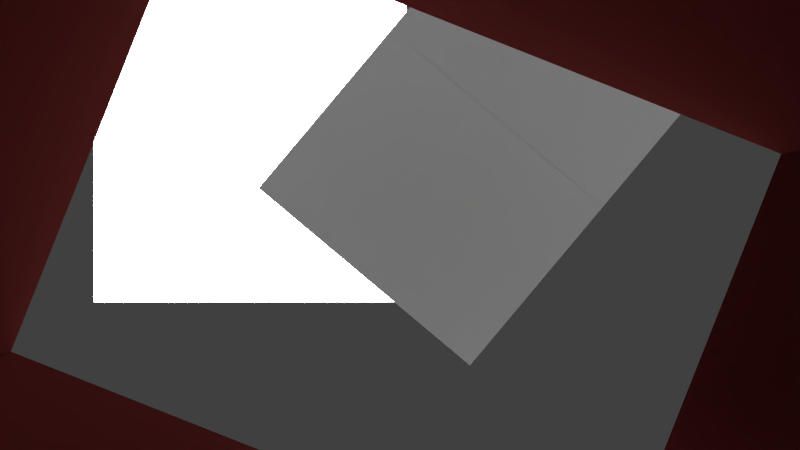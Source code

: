 # Source: Shot_3_-_Kamera.blend  (saved by Blender 2.72.0; exported with 4.5.12 LTS)
import bpy
from mathutils import Matrix  # noqa: F401  (used for matrix-valued properties, if any)

bpy.ops.wm.read_factory_settings(use_empty=True)
scene = bpy.context.scene
scene.name = 'Scene'

# ---- collections
col_collection_1 = bpy.data.collections.new('Collection 1'); scene.collection.children.link(col_collection_1)

# ---- materials (node trees are filled in below, after node groups)
mat_kiste = bpy.data.materials.new('Kiste')
mat_kiste.alpha_threshold = 0.0
mat_kiste.roughness = 0.5
mat_figure_black = bpy.data.materials.new('Figure Black')
mat_figure_black.alpha_threshold = 0.0
mat_figure_black.roughness = 0.5
mat_light_01_white = bpy.data.materials.new('Light 01 White')
mat_light_01_white.alpha_threshold = 0.0
mat_light_01_white.roughness = 0.5

# ---- material node trees
mat_kiste.use_nodes = True; mat_kiste.node_tree.nodes.clear()
_N = mat_kiste.node_tree.nodes; _L = mat_kiste.node_tree.links
n0 = _N.new('ShaderNodeOutputMaterial'); n0.name = 'Material Output'; n0.location = (300, 300)
n1 = _N.new('ShaderNodeBsdfDiffuse'); n1.name = 'Diffuse BSDF'; n1.location = (10, 300)
n1.inputs[0].default_value = (0.1679, 0.02842, 0.02682, 1.0)
_L.new(n1.outputs[0], n0.inputs[0])
n0.is_active_output = True
mat_figure_black.use_nodes = True; mat_figure_black.node_tree.nodes.clear()
_N = mat_figure_black.node_tree.nodes; _L = mat_figure_black.node_tree.links
n0 = _N.new('ShaderNodeOutputMaterial'); n0.name = 'Material Output'; n0.location = (300, 300)
n1 = _N.new('ShaderNodeBsdfDiffuse'); n1.name = 'Diffuse BSDF'; n1.location = (10, 300)
n1.inputs[0].default_value = (0.25, 0.25, 0.25, 1.0)
_L.new(n1.outputs[0], n0.inputs[0])
n0.is_active_output = True
mat_light_01_white.use_nodes = True; mat_light_01_white.node_tree.nodes.clear()
_N = mat_light_01_white.node_tree.nodes; _L = mat_light_01_white.node_tree.links
n0 = _N.new('ShaderNodeOutputMaterial'); n0.name = 'Material Output'; n0.location = (300, 300)
n1 = _N.new('ShaderNodeEmission'); n1.name = 'Emission'; n1.location = (110, 300)
n1.inputs[0].default_value = (0.8, 0.8, 0.8, 1.0)
n1.inputs[1].default_value = 25.0
_L.new(n1.outputs[0], n0.inputs[0])
n0.is_active_output = True

# ---- world
world_world = bpy.data.worlds.new('World'); scene.world = world_world
world_world.color = (0.05088, 0.05088, 0.05088)
world_world.use_sun_shadow = False
world_world.sun_shadow_jitter_overblur = 0.0
world_world.cycles.sampling_method = 'MANUAL'
world_world.cycles.sample_map_resolution = 256

# ---- cameras
cam_camera = bpy.data.cameras.new('Camera')
cam_camera.clip_end = 100.0
cam_camera.lens = 40.0
cam_camera.sensor_width = 40.0
cam_camera.sensor_height = 18.0
cam_camera.ortho_scale = 7.314
cam_camera.dof.focus_distance = 0.0

# ---- meshes
me_cube_001 = bpy.data.meshes.new('Cube.001')
me_cube_001.from_pydata([(-1.378, -1.0, 0.03396), (-1.378, 1.0, 0.03396), (1.378, 1.0, 0.03396), (1.378, -1.0, 0.03396), (-1.378, -1.0, 1.0), (-1.378, 1.0, 1.0), (1.378, 1.0, 1.0), (1.378, -1.0, 1.0), (-1.378, -1.0, 0.03396), (-1.378, 1.0, 0.03396), (1.378, 1.0, 0.03396), (1.378, -1.0, 0.03396), (-1.378, -1.0, -2.2), (-1.378, 1.0, -2.2), (1.378, 1.0, -2.2), (1.378, -1.0, -2.2)], [], [(4, 5, 1, 0), (5, 6, 2, 1), (6, 7, 3, 2), (7, 4, 0, 3), (7, 6, 5, 4), (3, 0, 8, 11), (2, 3, 11, 10), (1, 2, 10, 9), (0, 1, 9, 8), (11, 8, 12, 15), (10, 11, 15, 14), (9, 10, 14, 13), (8, 9, 13, 12)])
me_cube_001.materials.append(mat_kiste)
me_cube_001.use_remesh_preserve_volume = False
me_cube_001.use_remesh_preserve_attributes = False
me_cube_001.use_mirror_vertex_groups = False
me_cube_001.update()
me_cube = bpy.data.meshes.new('Cube')
me_cube.from_pydata([(-1.0, -1.0, -1.0), (-1.0, 1.0, -1.0), (1.0, 1.0, -1.0), (1.0, -1.0, -1.0), (-1.0, -1.0, 0.0), (-1.0, 1.0, 0.0), (-1.0, 0.0, -1.0), (1.0, 1.0, 0.0), (0.0, 1.0, -1.0), (1.0, -1.0, 0.0), (1.0, 0.0, -1.0), (0.0, -1.0, -1.0), (-1.0, 0.0, 0.0), (0.0, 1.0, 0.0), (1.0, 0.0, 0.0), (0.0, -1.0, 0.0), (0.0, 0.0, -1.0), (-1.0, 1.0, -0.5), (-1.0, -0.5, -1.0), (1.0, 1.0, -0.5), (-0.5, 1.0, -1.0), (1.0, -1.0, -0.5), (1.0, 0.5, -1.0), (0.5, -1.0, -1.0), (-1.0, -1.0, -0.5), (-1.0, 0.5, -1.0), (0.5, 1.0, -1.0), (1.0, -0.5, -1.0), (-0.5, -1.0, -1.0), (-1.0, 0.0, -0.5), (-1.0, -0.5, 0.0), (-1.0, 0.5, 0.0), (0.0, 1.0, -0.5), (-0.5, 1.0, 0.0), (0.5, 1.0, 0.0), (1.0, 0.0, -0.5), (1.0, 0.5, 0.0), (1.0, -0.5, 0.0), (0.0, -1.0, -0.5), (0.5, -1.0, 0.0), (-0.5, -1.0, 0.0), (0.5, 0.0, -1.0), (-0.5, 0.0, -1.0), (0.0, -0.5, -1.0), (0.0, 0.5, -1.0), (-1.0, 0.5, -0.5), (0.5, 1.0, -0.5), (1.0, -0.5, -0.5), (-0.5, -1.0, -0.5), (0.5, 0.5, -1.0), (-1.0, -0.5, -0.5), (-0.5, 1.0, -0.5), (1.0, 0.5, -0.5), (0.5, -1.0, -0.5), (0.5, -0.5, -1.0), (-0.5, -0.5, -1.0), (-0.5, 0.5, -1.0), (-1.0, 1.0, -0.75), (-1.0, -0.75, -1.0), (1.0, 1.0, -0.75), (-0.75, 1.0, -1.0), (1.0, -1.0, -0.75), (1.0, 0.75, -1.0), (0.75, -1.0, -1.0), (-1.0, -1.0, -0.25), (-1.0, 0.25, -1.0), (0.25, 1.0, -1.0), (1.0, -0.25, -1.0), (-0.25, -1.0, -1.0), (-1.0, 0.0, -0.75), (-1.0, -0.75, 0.0), (-1.0, 0.25, 0.0), (0.0, 1.0, -0.75), (-0.75, 1.0, 0.0), (0.25, 1.0, 0.0), (1.0, 0.0, -0.75), (1.0, 0.75, 0.0), (1.0, -0.25, 0.0), (0.0, -1.0, -0.75), (0.75, -1.0, 0.0), (-0.25, -1.0, 0.0), (0.75, 0.0, -1.0), (-0.25, 0.0, -1.0), (0.0, -0.75, -1.0), (0.0, 0.25, -1.0), (-1.0, 1.0, -0.25), (-1.0, -0.25, -1.0), (1.0, 1.0, -0.25), (-0.25, 1.0, -1.0), (1.0, -1.0, -0.25), (1.0, 0.25, -1.0), (0.25, -1.0, -1.0), (-1.0, -1.0, -0.75), (-1.0, 0.75, -1.0), (0.75, 1.0, -1.0), (1.0, -0.75, -1.0), (-0.75, -1.0, -1.0), (-1.0, 0.0, -0.25), (-1.0, -0.25, 0.0), (-1.0, 0.75, 0.0), (0.0, 1.0, -0.25), (-0.25, 1.0, 0.0), (0.75, 1.0, 0.0), (1.0, 0.0, -0.25), (1.0, 0.25, 0.0), (1.0, -0.75, 0.0), (0.0, -1.0, -0.25), (0.25, -1.0, 0.0), (-0.75, -1.0, 0.0), (0.25, 0.0, -1.0), (-0.75, 0.0, -1.0), (0.0, -0.25, -1.0), (0.0, 0.75, -1.0), (-1.0, 0.5, -0.75), (-1.0, 0.5, -0.25), (-1.0, 0.25, -0.5), (-1.0, 0.75, -0.5), (0.5, 1.0, -0.75), (0.5, 1.0, -0.25), (0.25, 1.0, -0.5), (0.75, 1.0, -0.5), (1.0, -0.5, -0.75), (1.0, -0.5, -0.25), (1.0, -0.25, -0.5), (1.0, -0.75, -0.5), (-0.5, -1.0, -0.75), (-0.5, -1.0, -0.25), (-0.25, -1.0, -0.5), (-0.75, -1.0, -0.5), (0.75, 0.5, -1.0), (0.25, 0.5, -1.0), (0.5, 0.25, -1.0), (0.5, 0.75, -1.0), (-1.0, -0.5, -0.75), (-1.0, -0.5, -0.25), (-1.0, -0.75, -0.5), (-1.0, -0.25, -0.5), (-0.5, 1.0, -0.75), (-0.5, 1.0, -0.25), (-0.75, 1.0, -0.5), (-0.25, 1.0, -0.5), (1.0, 0.5, -0.75), (1.0, 0.5, -0.25), (1.0, 0.75, -0.5), (1.0, 0.25, -0.5), (0.5, -1.0, -0.75), (0.5, -1.0, -0.25), (0.75, -1.0, -0.5), (0.25, -1.0, -0.5), (0.75, -0.5, -1.0), (0.25, -0.5, -1.0), (0.5, -0.75, -1.0), (0.5, -0.25, -1.0), (-0.25, -0.5, -1.0), (-0.75, -0.5, -1.0), (-0.5, -0.75, -1.0), (-0.5, -0.25, -1.0), (-0.25, 0.5, -1.0), (-0.75, 0.5, -1.0), (-0.5, 0.25, -1.0), (-0.5, 0.75, -1.0), (-1.0, 0.75, -0.75), (0.75, 1.0, -0.75), (1.0, -0.75, -0.75), (-0.75, -1.0, -0.75), (0.75, 0.75, -1.0), (-1.0, -0.25, -0.75), (-0.25, 1.0, -0.75), (1.0, 0.25, -0.75), (0.25, -1.0, -0.75), (0.75, -0.25, -1.0), (-0.25, -0.25, -1.0), (-0.25, 0.75, -1.0), (-1.0, 0.25, -0.75), (-1.0, 0.25, -0.25), (-1.0, 0.75, -0.25), (0.25, 1.0, -0.75), (0.25, 1.0, -0.25), (0.75, 1.0, -0.25), (1.0, -0.25, -0.75), (1.0, -0.25, -0.25), (1.0, -0.75, -0.25), (-0.25, -1.0, -0.75), (-0.25, -1.0, -0.25), (-0.75, -1.0, -0.25), (0.75, 0.25, -1.0), (0.25, 0.25, -1.0), (0.25, 0.75, -1.0), (-1.0, -0.75, -0.75), (-1.0, -0.75, -0.25), (-1.0, -0.25, -0.25), (-0.75, 1.0, -0.75), (-0.75, 1.0, -0.25), (-0.25, 1.0, -0.25), (1.0, 0.75, -0.75), (1.0, 0.75, -0.25), (1.0, 0.25, -0.25), (0.75, -1.0, -0.75), (0.75, -1.0, -0.25), (0.25, -1.0, -0.25), (0.75, -0.75, -1.0), (0.25, -0.75, -1.0), (0.25, -0.25, -1.0), (-0.25, -0.75, -1.0), (-0.75, -0.75, -1.0), (-0.75, -0.25, -1.0), (-0.25, 0.25, -1.0), (-0.75, 0.25, -1.0), (-0.75, 0.75, -1.0), (-1.0, 1.0, -0.001367), (1.0, 1.0, -0.001367), (1.0, -1.0, -0.001367), (-1.0, 6.755e-08, -0.001367), (-1.397e-08, 1.0, -0.001367), (1.0, 6.755e-08, -0.001367), (-1.397e-08, -1.0, -0.001367), (-1.0, -1.0, -0.001367), (-1.0, -0.5, -0.001367), (-1.0, 0.5, -0.001367), (-0.5, 1.0, -0.001367), (0.5, 1.0, -0.001367), (1.0, 0.5, -0.001367), (1.0, -0.5, -0.001367), (0.5, -1.0, -0.001367), (-0.5, -1.0, -0.001367), (-1.0, -0.25, -0.001367), (-1.0, 0.75, -0.001367), (-0.25, 1.0, -0.001367), (0.75, 1.0, -0.001367), (1.0, 0.25, -0.001367), (1.0, -0.75, -0.001367), (0.25, -1.0, -0.001367), (-0.75, -1.0, -0.001367), (-1.0, -0.75, -0.001367), (-1.0, 0.25, -0.001367), (-0.75, 1.0, -0.001367), (0.25, 1.0, -0.001367), (1.0, 0.75, -0.001367), (1.0, -0.25, -0.001367), (0.75, -1.0, -0.001367), (-0.25, -1.0, -0.001367), (-1.0, -1.0, 0.7486), (-1.0, 1.0, 0.7486), (1.0, 1.0, 0.7486), (1.0, -1.0, 0.7486), (-1.0, 6.755e-08, 0.7486), (-1.397e-08, 1.0, 0.7486), (1.0, 6.755e-08, 0.7486), (-1.397e-08, -1.0, 0.7486), (-1.397e-08, 6.755e-08, 0.7486), (-1.0, -1.0, 0.2486), (-1.0, 0.5, 0.7486), (0.5, 1.0, 0.7486), (1.0, -0.5, 0.7486), (-0.5, -1.0, 0.7486), (-1.0, -0.5, 0.7486), (-1.0, 1.0, 0.2486), (-0.5, 1.0, 0.7486), (1.0, 1.0, 0.2486), (1.0, 0.5, 0.7486), (1.0, -1.0, 0.2486), (0.5, -1.0, 0.7486), (-1.0, 6.755e-08, 0.2486), (-1.397e-08, 1.0, 0.2486), (1.0, 6.755e-08, 0.2486), (-1.397e-08, -1.0, 0.2486), (-0.5, 6.755e-08, 0.7486), (0.5, 6.755e-08, 0.7486), (-1.397e-08, -0.5, 0.7486), (-1.397e-08, 0.5, 0.7486), (-0.5, 0.5, 0.7486), (-1.0, -0.5, 0.2486), (-1.0, 0.5, 0.2486), (-0.5, 1.0, 0.2486), (0.5, 1.0, 0.2486), (1.0, 0.5, 0.2486), (1.0, -0.5, 0.2486), (0.5, -1.0, 0.2486), (-0.5, -1.0, 0.2486), (-0.5, -0.5, 0.7486), (0.5, -0.5, 0.7486), (0.5, 0.5, 0.7486), (-1.0, -1.0, 0.4986), (-1.0, 0.75, 0.7486), (0.75, 1.0, 0.7486), (1.0, -0.75, 0.7486), (-0.75, -1.0, 0.7486), (-1.0, -0.25, 0.7486), (-1.0, 1.0, -0.001367), (-0.25, 1.0, 0.7486), (1.0, 1.0, -0.001367), (1.0, 0.25, 0.7486), (1.0, -1.0, -0.001367), (0.25, -1.0, 0.7486), (-1.0, 6.755e-08, -0.001367), (-1.397e-08, 1.0, -0.001367), (1.0, 6.755e-08, -0.001367), (-1.397e-08, -1.0, -0.001367), (-0.75, 6.755e-08, 0.7486), (0.25, 6.755e-08, 0.7486), (-1.397e-08, -0.75, 0.7486), (-1.397e-08, 0.25, 0.7486), (-1.0, -1.0, -0.001367), (-1.0, 0.25, 0.7486), (0.25, 1.0, 0.7486), (1.0, -0.25, 0.7486), (-0.25, -1.0, 0.7486), (-1.0, -0.75, 0.7486), (-1.0, 1.0, 0.4986), (-0.75, 1.0, 0.7486), (1.0, 1.0, 0.4986), (1.0, 0.75, 0.7486), (1.0, -1.0, 0.4986), (0.75, -1.0, 0.7486), (-1.0, 6.755e-08, 0.4986), (-1.397e-08, 1.0, 0.4986), (1.0, 6.755e-08, 0.4986), (-1.397e-08, -1.0, 0.4986), (-0.25, 6.755e-08, 0.7486), (0.75, 6.755e-08, 0.7486), (-1.397e-08, -0.25, 0.7486), (-1.397e-08, 0.75, 0.7486), (-0.75, 0.5, 0.7486), (-0.25, 0.5, 0.7486), (-0.5, 0.25, 0.7486), (-0.5, 0.75, 0.7486), (-1.0, -0.5, -0.001367), (-1.0, -0.5, 0.4986), (-1.0, -0.75, 0.2486), (-1.0, -0.25, 0.2486), (-1.0, 0.5, -0.001367), (-1.0, 0.5, 0.4986), (-1.0, 0.25, 0.2486), (-1.0, 0.75, 0.2486), (-0.5, 1.0, -0.001367), (-0.5, 1.0, 0.4986), (-0.75, 1.0, 0.2486), (-0.25, 1.0, 0.2486), (0.5, 1.0, -0.001367), (0.5, 1.0, 0.4986), (0.25, 1.0, 0.2486), (0.75, 1.0, 0.2486), (1.0, 0.5, -0.001367), (1.0, 0.5, 0.4986), (1.0, 0.75, 0.2486), (1.0, 0.25, 0.2486), (1.0, -0.5, -0.001367), (1.0, -0.5, 0.4986), (1.0, -0.25, 0.2486), (1.0, -0.75, 0.2486), (0.5, -1.0, -0.001367), (0.5, -1.0, 0.4986), (0.75, -1.0, 0.2486), (0.25, -1.0, 0.2486), (-0.5, -1.0, -0.001367), (-0.5, -1.0, 0.4986), (-0.25, -1.0, 0.2486), (-0.75, -1.0, 0.2486), (-0.75, -0.5, 0.7486), (-0.25, -0.5, 0.7486), (-0.5, -0.75, 0.7486), (-0.5, -0.25, 0.7486), (0.25, -0.5, 0.7486), (0.75, -0.5, 0.7486), (0.5, -0.75, 0.7486), (0.5, -0.25, 0.7486), (0.25, 0.5, 0.7486), (0.75, 0.5, 0.7486), (0.5, 0.25, 0.7486), (0.5, 0.75, 0.7486), (-0.75, 0.75, 0.7486), (-1.0, -0.25, -0.001367), (-1.0, 0.75, -0.001367), (-0.25, 1.0, -0.001367), (0.75, 1.0, -0.001367), (1.0, 0.25, -0.001367), (1.0, -0.75, -0.001367), (0.25, -1.0, -0.001367), (-0.75, -1.0, -0.001367), (-0.75, -0.25, 0.7486), (0.25, -0.25, 0.7486), (0.25, 0.75, 0.7486), (-0.75, 0.25, 0.7486), (-0.25, 0.25, 0.7486), (-0.25, 0.75, 0.7486), (-1.0, -0.75, -0.001367), (-1.0, -0.75, 0.4986), (-1.0, -0.25, 0.4986), (-1.0, 0.25, -0.001367), (-1.0, 0.25, 0.4986), (-1.0, 0.75, 0.4986), (-0.75, 1.0, -0.001367), (-0.75, 1.0, 0.4986), (-0.25, 1.0, 0.4986), (0.25, 1.0, -0.001367), (0.25, 1.0, 0.4986), (0.75, 1.0, 0.4986), (1.0, 0.75, -0.001367), (1.0, 0.75, 0.4986), (1.0, 0.25, 0.4986), (1.0, -0.25, -0.001367), (1.0, -0.25, 0.4986), (1.0, -0.75, 0.4986), (0.75, -1.0, -0.001367), (0.75, -1.0, 0.4986), (0.25, -1.0, 0.4986), (-0.25, -1.0, -0.001367), (-0.25, -1.0, 0.4986), (-0.75, -1.0, 0.4986), (-0.75, -0.75, 0.7486), (-0.25, -0.75, 0.7486), (-0.25, -0.25, 0.7486), (0.25, -0.75, 0.7486), (0.75, -0.75, 0.7486), (0.75, -0.25, 0.7486), (0.25, 0.25, 0.7486), (0.75, 0.25, 0.7486), (0.75, 0.75, 0.7486), (-1.0, -1.0, 0.7486), (-1.0, 1.0, 0.7486), (1.0, 1.0, 0.7486), (1.0, -1.0, 0.7486), (-1.0, 6.755e-08, 0.7486), (-1.397e-08, 1.0, 0.7486), (1.0, 6.755e-08, 0.7486), (-1.397e-08, -1.0, 0.7486), (-1.397e-08, 6.755e-08, 0.7486), (-1.0, -1.0, 0.2486), (-1.0, 0.5, 0.7486), (0.5, 1.0, 0.7486), (1.0, -0.5, 0.7486), (-0.5, -1.0, 0.7486), (-1.0, -0.5, 0.7486), (-1.0, 1.0, 0.2486), (-0.5, 1.0, 0.7486), (1.0, 1.0, 0.2486), (1.0, 0.5, 0.7486), (1.0, -1.0, 0.2486), (0.5, -1.0, 0.7486), (-1.0, 6.755e-08, 0.2486), (-1.397e-08, 1.0, 0.2486), (1.0, 6.755e-08, 0.2486), (-1.397e-08, -1.0, 0.2486), (-0.5, 6.755e-08, 0.7486), (0.5, 6.755e-08, 0.7486), (-1.397e-08, -0.5, 0.7486), (-1.397e-08, 0.5, 0.7486), (-0.5, 0.5, 0.7486), (-1.0, -0.5, 0.2486), (-1.0, 0.5, 0.2486), (-0.5, 1.0, 0.2486), (0.5, 1.0, 0.2486), (1.0, 0.5, 0.2486), (1.0, -0.5, 0.2486), (0.5, -1.0, 0.2486), (-0.5, -1.0, 0.2486), (-0.5, -0.5, 0.7486), (0.5, -0.5, 0.7486), (0.5, 0.5, 0.7486), (-1.0, -1.0, 0.4986), (-1.0, 0.75, 0.7486), (0.75, 1.0, 0.7486), (1.0, -0.75, 0.7486), (-0.75, -1.0, 0.7486), (-1.0, -0.25, 0.7486), (-1.0, 1.0, -0.001367), (-0.25, 1.0, 0.7486), (1.0, 1.0, -0.001367), (1.0, 0.25, 0.7486), (1.0, -1.0, -0.001367), (0.25, -1.0, 0.7486), (-1.0, 6.755e-08, -0.001367), (-1.397e-08, 1.0, -0.001367), (1.0, 6.755e-08, -0.001367), (-1.397e-08, -1.0, -0.001367), (-0.75, 6.755e-08, 0.7486), (0.25, 6.755e-08, 0.7486), (-1.397e-08, -0.75, 0.7486), (-1.397e-08, 0.25, 0.7486), (-1.0, -1.0, -0.001367), (-1.0, 0.25, 0.7486), (0.25, 1.0, 0.7486), (1.0, -0.25, 0.7486), (-0.25, -1.0, 0.7486), (-1.0, -0.75, 0.7486), (-1.0, 1.0, 0.4986), (-0.75, 1.0, 0.7486), (1.0, 1.0, 0.4986), (1.0, 0.75, 0.7486), (1.0, -1.0, 0.4986), (0.75, -1.0, 0.7486), (-1.0, 6.755e-08, 0.4986), (-1.397e-08, 1.0, 0.4986), (1.0, 6.755e-08, 0.4986), (-1.397e-08, -1.0, 0.4986), (-0.25, 6.755e-08, 0.7486), (0.75, 6.755e-08, 0.7486), (-1.397e-08, -0.25, 0.7486), (-1.397e-08, 0.75, 0.7486), (-0.75, 0.5, 0.7486), (-0.25, 0.5, 0.7486), (-0.5, 0.25, 0.7486), (-0.5, 0.75, 0.7486), (-1.0, -0.5, -0.001367), (-1.0, -0.5, 0.4986), (-1.0, -0.75, 0.2486), (-1.0, -0.25, 0.2486), (-1.0, 0.5, -0.001367), (-1.0, 0.5, 0.4986), (-1.0, 0.25, 0.2486), (-1.0, 0.75, 0.2486), (-0.5, 1.0, -0.001367), (-0.5, 1.0, 0.4986), (-0.75, 1.0, 0.2486), (-0.25, 1.0, 0.2486), (0.5, 1.0, -0.001367), (0.5, 1.0, 0.4986), (0.25, 1.0, 0.2486), (0.75, 1.0, 0.2486), (1.0, 0.5, -0.001367), (1.0, 0.5, 0.4986), (1.0, 0.75, 0.2486), (1.0, 0.25, 0.2486), (1.0, -0.5, -0.001367), (1.0, -0.5, 0.4986), (1.0, -0.25, 0.2486), (1.0, -0.75, 0.2486), (0.5, -1.0, -0.001367), (0.5, -1.0, 0.4986), (0.75, -1.0, 0.2486), (0.25, -1.0, 0.2486), (-0.5, -1.0, -0.001367), (-0.5, -1.0, 0.4986), (-0.25, -1.0, 0.2486), (-0.75, -1.0, 0.2486), (-0.75, -0.5, 0.7486), (-0.25, -0.5, 0.7486), (-0.5, -0.75, 0.7486), (-0.5, -0.25, 0.7486), (0.25, -0.5, 0.7486), (0.75, -0.5, 0.7486), (0.5, -0.75, 0.7486), (0.5, -0.25, 0.7486), (0.25, 0.5, 0.7486), (0.75, 0.5, 0.7486), (0.5, 0.25, 0.7486), (0.5, 0.75, 0.7486), (-0.75, 0.75, 0.7486), (-1.0, -0.25, -0.001367), (-1.0, 0.75, -0.001367), (-0.25, 1.0, -0.001367), (0.75, 1.0, -0.001367), (1.0, 0.25, -0.001367), (1.0, -0.75, -0.001367), (0.25, -1.0, -0.001367), (-0.75, -1.0, -0.001367), (-0.75, -0.25, 0.7486), (0.25, -0.25, 0.7486), (0.25, 0.75, 0.7486), (-0.75, 0.25, 0.7486), (-0.25, 0.25, 0.7486), (-0.25, 0.75, 0.7486), (-1.0, -0.75, -0.001367), (-1.0, -0.75, 0.4986), (-1.0, -0.25, 0.4986), (-1.0, 0.25, -0.001367), (-1.0, 0.25, 0.4986), (-1.0, 0.75, 0.4986), (-0.75, 1.0, -0.001367), (-0.75, 1.0, 0.4986), (-0.25, 1.0, 0.4986), (0.25, 1.0, -0.001367), (0.25, 1.0, 0.4986), (0.75, 1.0, 0.4986), (1.0, 0.75, -0.001367), (1.0, 0.75, 0.4986), (1.0, 0.25, 0.4986), (1.0, -0.25, -0.001367), (1.0, -0.25, 0.4986), (1.0, -0.75, 0.4986), (0.75, -1.0, -0.001367), (0.75, -1.0, 0.4986), (0.25, -1.0, 0.4986), (-0.25, -1.0, -0.001367), (-0.25, -1.0, 0.4986), (-0.75, -1.0, 0.4986), (-0.75, -0.75, 0.7486), (-0.25, -0.75, 0.7486), (-0.25, -0.25, 0.7486), (0.25, -0.75, 0.7486), (0.75, -0.75, 0.7486), (0.75, -0.25, 0.7486), (0.25, 0.25, 0.7486), (0.75, 0.25, 0.7486), (0.75, 0.75, 0.7486)], [(241, 418), (242, 419), (243, 420), (244, 421), (245, 422), (246, 423), (247, 424), (248, 425), (249, 426), (250, 427), (251, 428), (252, 429), (253, 430), (254, 431), (255, 432), (256, 433), (257, 434), (258, 435), (259, 436), (260, 437), (261, 438), (262, 439), (263, 440), (264, 441), (265, 442), (266, 443), (267, 444), (268, 445), (269, 446), (270, 447), (271, 448), (272, 449), (273, 450), (274, 451), (275, 452), (276, 453), (277, 454), (278, 455), (279, 456), (280, 457), (281, 458), (282, 459), (283, 460), (284, 461), (285, 462), (286, 463), (287, 464), (288, 465), (289, 466), (290, 467), (291, 468), (292, 469), (293, 470), (294, 471), (295, 472), (296, 473), (297, 474), (298, 475), (299, 476), (300, 477), (301, 478), (302, 479), (303, 480), (304, 481), (305, 482), (306, 483), (307, 484), (308, 485), (309, 486), (310, 487), (311, 488), (312, 489), (313, 490), (314, 491), (315, 492), (316, 493), (317, 494), (318, 495), (319, 496), (320, 497), (321, 498), (322, 499), (323, 500), (324, 501), (325, 502), (326, 503), (327, 504), (328, 505), (329, 506), (330, 507), (331, 508), (332, 509), (333, 510), (334, 511), (335, 512), (336, 513), (337, 514), (338, 515), (339, 516), (340, 517), (341, 518), (342, 519), (343, 520), (344, 521), (345, 522), (346, 523), (347, 524), (348, 525), (349, 526), (350, 527), (351, 528), (352, 529), (353, 530), (354, 531), (355, 532), (356, 533), (357, 534), (358, 535), (359, 536), (360, 537), (361, 538), (362, 539), (363, 540), (364, 541), (365, 542), (366, 543), (367, 544), (368, 545), (369, 546), (370, 547), (371, 548), (372, 549), (373, 550), (374, 551), (375, 552), (376, 553), (377, 554), (378, 555), (379, 556), (380, 557), (381, 558), (382, 559), (383, 560), (384, 561), (385, 562), (386, 563), (387, 564), (388, 565), (389, 566), (390, 567), (391, 568), (392, 569), (393, 570), (394, 571), (395, 572), (396, 573), (397, 574), (398, 575), (399, 576), (400, 577), (401, 578), (402, 579), (403, 580), (404, 581), (405, 582), (406, 583), (407, 584), (408, 585), (409, 586), (410, 587), (411, 588), (412, 589), (413, 590), (414, 591), (415, 592), (416, 593), (417, 594)], [(161, 57, 1, 93), (162, 59, 2, 94), (163, 61, 3, 95), (164, 92, 0, 96), (165, 94, 2, 62), (166, 69, 6, 86), (167, 72, 8, 88), (168, 75, 10, 90), (169, 78, 11, 91), (170, 81, 10, 67), (171, 82, 16, 111), (172, 88, 8, 112), (173, 113, 25, 65), (174, 114, 45, 115), (175, 85, 17, 116), (176, 117, 26, 66), (177, 118, 46, 119), (178, 87, 19, 120), (179, 121, 27, 67), (180, 122, 47, 123), (181, 89, 21, 124), (182, 125, 28, 68), (183, 126, 48, 127), (184, 64, 24, 128), (185, 129, 22, 90), (186, 130, 49, 131), (187, 66, 26, 132), (188, 133, 18, 58), (189, 134, 50, 135), (190, 97, 29, 136), (191, 137, 20, 60), (192, 138, 51, 139), (193, 100, 32, 140), (194, 141, 22, 62), (195, 142, 52, 143), (196, 103, 35, 144), (197, 145, 23, 63), (198, 146, 53, 147), (199, 106, 38, 148), (200, 149, 27, 95), (201, 150, 54, 151), (202, 109, 41, 152), (203, 153, 43, 83), (204, 154, 55, 155), (205, 110, 42, 156), (206, 157, 44, 84), (207, 158, 56, 159), (208, 60, 20, 160), (113, 161, 93, 25), (45, 116, 161, 113), (116, 17, 57, 161), (117, 162, 94, 26), (46, 120, 162, 117), (120, 19, 59, 162), (121, 163, 95, 27), (47, 124, 163, 121), (124, 21, 61, 163), (125, 164, 96, 28), (48, 128, 164, 125), (128, 24, 92, 164), (129, 165, 62, 22), (49, 132, 165, 129), (132, 26, 94, 165), (133, 166, 86, 18), (50, 136, 166, 133), (136, 29, 69, 166), (137, 167, 88, 20), (51, 140, 167, 137), (140, 32, 72, 167), (141, 168, 90, 22), (52, 144, 168, 141), (144, 35, 75, 168), (145, 169, 91, 23), (53, 148, 169, 145), (148, 38, 78, 169), (149, 170, 67, 27), (54, 152, 170, 149), (152, 41, 81, 170), (153, 171, 111, 43), (55, 156, 171, 153), (156, 42, 82, 171), (157, 172, 112, 44), (56, 160, 172, 157), (160, 20, 88, 172), (69, 173, 65, 6), (29, 115, 173, 69), (115, 45, 113, 173), (97, 174, 115, 29), (12, 71, 174, 97), (71, 31, 114, 174), (114, 175, 116, 45), (31, 99, 175, 114), (99, 5, 85, 175), (72, 176, 66, 8), (32, 119, 176, 72), (119, 46, 117, 176), (100, 177, 119, 32), (13, 74, 177, 100), (74, 34, 118, 177), (118, 178, 120, 46), (34, 102, 178, 118), (102, 7, 87, 178), (75, 179, 67, 10), (35, 123, 179, 75), (123, 47, 121, 179), (103, 180, 123, 35), (14, 77, 180, 103), (77, 37, 122, 180), (122, 181, 124, 47), (37, 105, 181, 122), (105, 9, 89, 181), (78, 182, 68, 11), (38, 127, 182, 78), (127, 48, 125, 182), (106, 183, 127, 38), (15, 80, 183, 106), (80, 40, 126, 183), (126, 184, 128, 48), (40, 108, 184, 126), (108, 4, 64, 184), (81, 185, 90, 10), (41, 131, 185, 81), (131, 49, 129, 185), (109, 186, 131, 41), (16, 84, 186, 109), (84, 44, 130, 186), (130, 187, 132, 49), (44, 112, 187, 130), (112, 8, 66, 187), (92, 188, 58, 0), (24, 135, 188, 92), (135, 50, 133, 188), (64, 189, 135, 24), (4, 70, 189, 64), (70, 30, 134, 189), (134, 190, 136, 50), (30, 98, 190, 134), (98, 12, 97, 190), (57, 191, 60, 1), (17, 139, 191, 57), (139, 51, 137, 191), (85, 192, 139, 17), (5, 73, 192, 85), (73, 33, 138, 192), (138, 193, 140, 51), (33, 101, 193, 138), (101, 13, 100, 193), (59, 194, 62, 2), (19, 143, 194, 59), (143, 52, 141, 194), (87, 195, 143, 19), (7, 76, 195, 87), (76, 36, 142, 195), (142, 196, 144, 52), (36, 104, 196, 142), (104, 14, 103, 196), (61, 197, 63, 3), (21, 147, 197, 61), (147, 53, 145, 197), (89, 198, 147, 21), (9, 79, 198, 89), (79, 39, 146, 198), (146, 199, 148, 53), (39, 107, 199, 146), (107, 15, 106, 199), (63, 200, 95, 3), (23, 151, 200, 63), (151, 54, 149, 200), (91, 201, 151, 23), (11, 83, 201, 91), (83, 43, 150, 201), (150, 202, 152, 54), (43, 111, 202, 150), (111, 16, 109, 202), (68, 203, 83, 11), (28, 155, 203, 68), (155, 55, 153, 203), (96, 204, 155, 28), (0, 58, 204, 96), (58, 18, 154, 204), (154, 205, 156, 55), (18, 86, 205, 154), (86, 6, 110, 205), (82, 206, 84, 16), (42, 159, 206, 82), (159, 56, 157, 206), (110, 207, 159, 42), (6, 65, 207, 110), (65, 25, 158, 207), (158, 208, 160, 56), (25, 93, 208, 158), (93, 1, 60, 208), (230, 222, 346, 376), (210, 228, 374, 290), (222, 238, 400, 346), (216, 232, 378, 302), (223, 239, 403, 350), (240, 215, 297, 406), (217, 233, 385, 326), (234, 212, 294, 388), (227, 219, 334, 373), (212, 225, 371, 294), (235, 209, 288, 391), (231, 223, 350, 377), (214, 229, 375, 296), (220, 236, 394, 338), (228, 220, 338, 374), (209, 226, 372, 288), (221, 237, 397, 342), (238, 214, 296, 400), (232, 224, 354, 378), (211, 230, 376, 292), (239, 211, 292, 403), (233, 216, 302, 385), (224, 240, 406, 354), (225, 217, 326, 371), (218, 234, 388, 330), (229, 221, 342, 375), (213, 227, 373, 295), (219, 235, 391, 334), (236, 213, 295, 394), (215, 231, 377, 297), (226, 218, 330, 372), (237, 210, 290, 397), (370, 309, 242, 283), (379, 298, 245, 287), (380, 299, 249, 320), (381, 304, 246, 321), (382, 322, 251, 303), (383, 323, 270, 324), (384, 289, 257, 325), (386, 327, 271, 328), (387, 314, 262, 329), (389, 331, 272, 332), (390, 308, 256, 333), (392, 335, 273, 336), (393, 315, 263, 337), (395, 339, 274, 340), (396, 310, 258, 341), (398, 343, 275, 344), (399, 316, 264, 345), (401, 347, 276, 348), (402, 312, 260, 349), (404, 351, 277, 352), (405, 317, 265, 353), (407, 355, 278, 356), (408, 282, 250, 357), (409, 358, 255, 307), (410, 359, 279, 360), (411, 318, 266, 361), (412, 362, 268, 300), (413, 363, 280, 364), (414, 319, 267, 365), (415, 366, 269, 301), (416, 367, 281, 368), (417, 284, 252, 369), (322, 370, 283, 251), (270, 325, 370, 322), (325, 257, 309, 370), (271, 329, 371, 326), (329, 262, 294, 371), (272, 333, 372, 330), (333, 256, 288, 372), (273, 337, 373, 334), (337, 263, 295, 373), (274, 341, 374, 338), (341, 258, 290, 374), (275, 345, 375, 342), (345, 264, 296, 375), (276, 349, 376, 346), (349, 260, 292, 376), (277, 353, 377, 350), (353, 265, 297, 377), (278, 357, 378, 354), (357, 250, 302, 378), (358, 379, 287, 255), (279, 361, 379, 358), (361, 266, 298, 379), (362, 380, 320, 268), (280, 365, 380, 362), (365, 267, 299, 380), (366, 381, 321, 269), (281, 369, 381, 366), (369, 252, 304, 381), (298, 382, 303, 245), (266, 324, 382, 298), (324, 270, 322, 382), (318, 383, 324, 266), (249, 301, 383, 318), (301, 269, 323, 383), (323, 384, 325, 270), (269, 321, 384, 323), (321, 246, 289, 384), (250, 328, 385, 302), (328, 271, 326, 385), (282, 386, 328, 250), (241, 307, 386, 282), (307, 255, 327, 386), (327, 387, 329, 271), (255, 287, 387, 327), (287, 245, 314, 387), (262, 332, 388, 294), (332, 272, 330, 388), (314, 389, 332, 262), (245, 303, 389, 314), (303, 251, 331, 389), (331, 390, 333, 272), (251, 283, 390, 331), (283, 242, 308, 390), (256, 336, 391, 288), (336, 273, 334, 391), (308, 392, 336, 256), (242, 309, 392, 308), (309, 257, 335, 392), (335, 393, 337, 273), (257, 289, 393, 335), (289, 246, 315, 393), (263, 340, 394, 295), (340, 274, 338, 394), (315, 395, 340, 263), (246, 304, 395, 315), (304, 252, 339, 395), (339, 396, 341, 274), (252, 284, 396, 339), (284, 243, 310, 396), (258, 344, 397, 290), (344, 275, 342, 397), (310, 398, 344, 258), (243, 311, 398, 310), (311, 259, 343, 398), (343, 399, 345, 275), (259, 291, 399, 343), (291, 247, 316, 399), (264, 348, 400, 296), (348, 276, 346, 400), (316, 401, 348, 264), (247, 305, 401, 316), (305, 253, 347, 401), (347, 402, 349, 276), (253, 285, 402, 347), (285, 244, 312, 402), (260, 352, 403, 292), (352, 277, 350, 403), (312, 404, 352, 260), (244, 313, 404, 312), (313, 261, 351, 404), (351, 405, 353, 277), (261, 293, 405, 351), (293, 248, 317, 405), (265, 356, 406, 297), (356, 278, 354, 406), (317, 407, 356, 265), (248, 306, 407, 317), (306, 254, 355, 407), (355, 408, 357, 278), (254, 286, 408, 355), (286, 241, 282, 408), (286, 409, 307, 241), (254, 360, 409, 286), (360, 279, 358, 409), (306, 410, 360, 254), (248, 300, 410, 306), (300, 268, 359, 410), (359, 411, 361, 279), (268, 320, 411, 359), (320, 249, 318, 411), (293, 412, 300, 248), (261, 364, 412, 293), (364, 280, 362, 412), (313, 413, 364, 261), (244, 285, 413, 313), (285, 253, 363, 413), (363, 414, 365, 280), (253, 305, 414, 363), (305, 247, 319, 414), (299, 415, 301, 249), (267, 368, 415, 299), (368, 281, 366, 415), (319, 416, 368, 267), (247, 291, 416, 319), (291, 259, 367, 416), (367, 417, 369, 281), (259, 311, 417, 367), (311, 243, 284, 417)])
me_cube.materials.append(mat_figure_black)
me_cube.use_remesh_preserve_volume = False
me_cube.use_remesh_preserve_attributes = False
me_cube.use_mirror_vertex_groups = False
me_cube.update()
me_plane_006 = bpy.data.meshes.new('Plane.006')
me_plane_006.from_pydata([(-1.0, -1.0, 0.0), (1.0, -1.0, 0.0), (-1.0, 1.0, 0.0), (1.0, 1.0, 0.0)], [], [(0, 1, 3, 2)])
me_plane_006.materials.append(mat_light_01_white)
me_plane_006.use_remesh_preserve_volume = False
me_plane_006.use_remesh_preserve_attributes = False
me_plane_006.use_mirror_vertex_groups = False
me_plane_006.update()
me_plane_005 = bpy.data.meshes.new('Plane.005')
me_plane_005.from_pydata([(-1.0, -1.0, 0.0), (1.0, -1.0, 0.0), (-1.0, 1.0, 0.0), (1.0, 1.0, 0.0)], [], [(0, 1, 3, 2)])
me_plane_005.use_remesh_preserve_volume = False
me_plane_005.use_remesh_preserve_attributes = False
me_plane_005.use_mirror_vertex_groups = False
me_plane_005.update()
me_plane_002 = bpy.data.meshes.new('Plane.002')
me_plane_002.from_pydata([(-1.0, -1.0, 0.0), (1.0, -1.0, 0.0), (-1.0, 1.0, 0.0), (1.0, 1.0, 0.0)], [], [(0, 1, 3, 2)])
me_plane_002.use_remesh_preserve_volume = False
me_plane_002.use_remesh_preserve_attributes = False
me_plane_002.use_mirror_vertex_groups = False
me_plane_002.update()
me_plane = bpy.data.meshes.new('Plane')
me_plane.from_pydata([(-1.0, -1.0, 0.0), (1.0, -1.0, 0.0), (-1.0, 1.0, 0.0), (1.0, 1.0, 0.0)], [], [(0, 1, 3, 2)])
me_plane.use_remesh_preserve_volume = False
me_plane.use_remesh_preserve_attributes = False
me_plane.use_mirror_vertex_groups = False
me_plane.update()

# ---- objects
ob_cube_001 = bpy.data.objects.new('Cube.001', me_cube_001)
ob_cube = bpy.data.objects.new('Cube', me_cube)
ob_plane_006 = bpy.data.objects.new('Plane.006', me_plane_006)
ob_plane_005 = bpy.data.objects.new('Plane.005', me_plane_005)
ob_plane_002 = bpy.data.objects.new('Plane.002', me_plane_002)
ob_plane = bpy.data.objects.new('Plane', me_plane)
ob_camera = bpy.data.objects.new('Camera', cam_camera)

# ---- transforms, parenting, visibility, modifiers, constraints
ob_cube_001.location = (-2.028, 3.746, 0.2168)
ob_cube_001.rotation_euler = (0.0, -0.0, -1.194)
ob_cube_001.scale = (-0.2382, -0.2382, -0.2382)
ob_cube_001.lineart.crease_threshold = 0.0
ob_cube.location = (-1.828, 3.906, 1.434)
ob_cube.rotation_euler = (-1.396, -1.571, 2.094)
ob_cube.scale = (0.2221, 0.2221, 0.4442)
ob_cube.lineart.crease_threshold = 0.0
ob_plane_006.location = (0.0, 0.0, 19.95)
ob_plane_006.scale = (3.916, 3.916, 3.916)
ob_plane_006.lineart.crease_threshold = 0.0
ob_plane_005.location = (0.0, 12.21, 4.545)
ob_plane_005.rotation_euler = (1.571, -0.0, 0.0)
ob_plane_005.scale = (12.31, 12.31, 12.31)
ob_plane_005.lineart.crease_threshold = 0.0
ob_plane_002.location = (-12.04, -0.04393, 4.545)
ob_plane_002.rotation_euler = (1.571, 0.0, 1.571)
ob_plane_002.scale = (12.31, 12.31, 12.31)
ob_plane_002.lineart.crease_threshold = 0.0
ob_plane.location = (0.0, 0.0, 0.0)
ob_plane.scale = (12.31, 12.31, 12.31)
ob_plane.lineart.crease_threshold = 0.0
ob_camera.location = (-2.0, 3.75, -0.07533)
ob_camera.rotation_euler = (3.142, 0.0, 1.571)
ob_camera.lock_rotations_4d = False
ob_camera.empty_display_type = 'ARROWS'
ob_camera.color = (0.0, 0.0, 0.0, 0.0)
ob_camera.display_type = 'WIRE'
ob_camera.lineart.crease_threshold = 0.0

# ---- collection membership
col_collection_1.objects.link(ob_cube_001)
col_collection_1.objects.link(ob_cube)
col_collection_1.objects.link(ob_plane_006)
col_collection_1.objects.link(ob_plane_005)
col_collection_1.objects.link(ob_plane_002)
col_collection_1.objects.link(ob_plane)
col_collection_1.objects.link(ob_camera)

# ---- scene / render settings (as saved in the file)
scene.camera = ob_camera
scene.frame_start = 521; scene.frame_end = 610; scene.frame_set(638)
scene.render.engine = 'CYCLES'
scene.render.image_settings.file_format = 'JPEG'
scene.render.image_settings.quality = 100
scene.render.fps = 30
scene.render.dither_intensity = 0.0
scene.render.use_placeholder = True
scene.render.use_overwrite = False
scene.render.use_persistent_data = True
scene.cycles.use_denoising = False
scene.cycles.samples = 10
scene.cycles.sampling_pattern = 'TABULATED_SOBOL'
scene.cycles.light_sampling_threshold = 0.0
scene.cycles.use_adaptive_sampling = False
scene.cycles.use_light_tree = False
scene.cycles.blur_glossy = 0.0
scene.cycles.pixel_filter_type = 'GAUSSIAN'
scene.cycles.sample_clamp_indirect = 0.0
scene.view_settings.view_transform = 'Standard'
bpy.context.view_layer.update()

